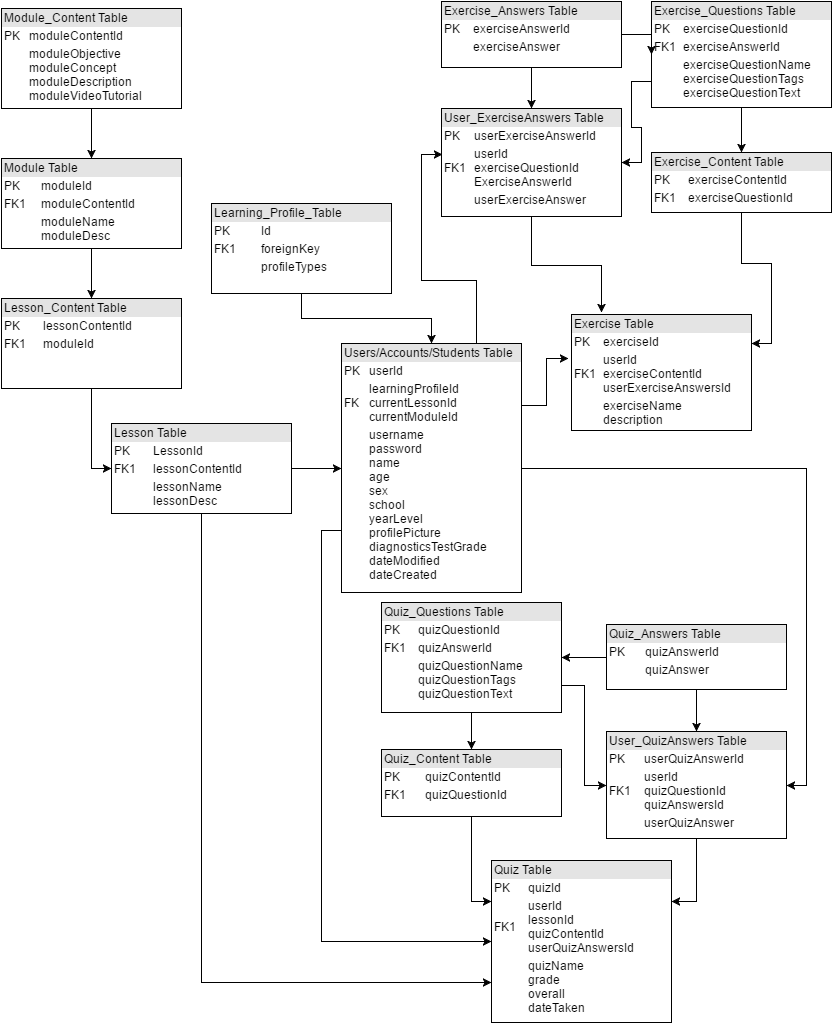

The diagram above was exported from draw.io. Its source (the exported page's mxGraphModel, read from the mxfile embedded in the PNG):
<mxGraphModel dx="1116" dy="470" grid="1" gridSize="10" guides="1" tooltips="1" connect="1" arrows="1" fold="1" page="1" pageScale="1" pageWidth="850" pageHeight="1100" background="#ffffff" math="0" shadow="0">
  <root>
    <mxCell id="0" />
    <mxCell id="1" parent="0" />
    <mxCell id="41" style="edgeStyle=orthogonalEdgeStyle;rounded=0;html=1;exitX=1;exitY=0.25;entryX=-0.017;entryY=0.379;entryPerimeter=0;jettySize=auto;orthogonalLoop=1;" parent="1" source="2" target="32" edge="1">
      <mxGeometry relative="1" as="geometry" />
    </mxCell>
    <mxCell id="42" style="edgeStyle=orthogonalEdgeStyle;rounded=0;html=1;exitX=0.75;exitY=0;entryX=0.006;entryY=0.426;entryPerimeter=0;jettySize=auto;orthogonalLoop=1;" parent="1" source="2" target="36" edge="1">
      <mxGeometry relative="1" as="geometry" />
    </mxCell>
    <mxCell id="67" style="edgeStyle=orthogonalEdgeStyle;rounded=0;html=1;exitX=0;exitY=0.75;entryX=0;entryY=0.5;jettySize=auto;orthogonalLoop=1;" edge="1" parent="1" source="2" target="14">
      <mxGeometry relative="1" as="geometry" />
    </mxCell>
    <mxCell id="68" style="edgeStyle=orthogonalEdgeStyle;rounded=0;html=1;exitX=1;exitY=0.5;entryX=1;entryY=0.5;jettySize=auto;orthogonalLoop=1;" edge="1" parent="1" source="2" target="17">
      <mxGeometry relative="1" as="geometry" />
    </mxCell>
    <mxCell id="2" value="&lt;div style=&quot;box-sizing: border-box ; width: 100% ; background: #e4e4e4 ; padding: 2px&quot;&gt;Users/Accounts/Students Table&lt;/div&gt;&lt;table style=&quot;width: 100% ; font-size: 1em&quot; cellpadding=&quot;2&quot; cellspacing=&quot;0&quot;&gt;&lt;tbody&gt;&lt;tr&gt;&lt;td&gt;PK&lt;/td&gt;&lt;td&gt;userId&lt;/td&gt;&lt;/tr&gt;&lt;tr&gt;&lt;td&gt;FK&lt;br&gt;&lt;/td&gt;&lt;td&gt;learningProfileId&lt;br&gt;&lt;span&gt;currentLessonId&lt;/span&gt;&lt;br&gt;&lt;span&gt;currentModuleId&lt;br&gt;&lt;/span&gt;&lt;/td&gt;&lt;/tr&gt;&lt;tr&gt;&lt;td&gt;&lt;/td&gt;&lt;td&gt;username&lt;br&gt;password&lt;br&gt;name&lt;br&gt;age&lt;br&gt;sex&lt;br&gt;school&lt;br&gt;yearLevel&lt;br&gt;profilePicture&lt;br&gt;diagnosticsTestGrade&lt;br&gt;dateModified&lt;br&gt;dateCreated&lt;/td&gt;&lt;/tr&gt;&lt;/tbody&gt;&lt;/table&gt;" style="verticalAlign=top;align=left;overflow=fill;html=1;" parent="1" vertex="1">
      <mxGeometry x="350" y="401" width="180" height="249" as="geometry" />
    </mxCell>
    <mxCell id="52" style="edgeStyle=orthogonalEdgeStyle;rounded=0;html=1;exitX=0.5;exitY=1;jettySize=auto;orthogonalLoop=1;" edge="1" parent="1" source="10" target="2">
      <mxGeometry relative="1" as="geometry" />
    </mxCell>
    <mxCell id="10" value="&lt;div style=&quot;box-sizing: border-box ; width: 100% ; background: #e4e4e4 ; padding: 2px&quot;&gt;Learning_Profile_Table&lt;/div&gt;&lt;table style=&quot;width: 100% ; font-size: 1em&quot; cellpadding=&quot;2&quot; cellspacing=&quot;0&quot;&gt;&lt;tbody&gt;&lt;tr&gt;&lt;td&gt;PK&lt;/td&gt;&lt;td&gt;Id&lt;/td&gt;&lt;/tr&gt;&lt;tr&gt;&lt;td&gt;FK1&lt;/td&gt;&lt;td&gt;foreignKey&lt;/td&gt;&lt;/tr&gt;&lt;tr&gt;&lt;td&gt;&lt;br&gt;&lt;/td&gt;&lt;td&gt;profileTypes&lt;/td&gt;&lt;/tr&gt;&lt;/tbody&gt;&lt;/table&gt;" style="verticalAlign=top;align=left;overflow=fill;html=1;" parent="1" vertex="1">
      <mxGeometry x="220" y="261" width="180" height="90" as="geometry" />
    </mxCell>
    <mxCell id="31" style="edgeStyle=orthogonalEdgeStyle;rounded=0;html=1;exitX=0.5;exitY=1;entryX=0;entryY=0.25;jettySize=auto;orthogonalLoop=1;" parent="1" source="12" target="14" edge="1">
      <mxGeometry relative="1" as="geometry" />
    </mxCell>
    <mxCell id="12" value="&lt;div style=&quot;box-sizing: border-box ; width: 100% ; background: #e4e4e4 ; padding: 2px&quot;&gt;Quiz_Content Table&lt;/div&gt;&lt;table style=&quot;width: 100% ; font-size: 1em&quot; cellpadding=&quot;2&quot; cellspacing=&quot;0&quot;&gt;&lt;tbody&gt;&lt;tr&gt;&lt;td&gt;PK&lt;/td&gt;&lt;td&gt;quizContentId&lt;/td&gt;&lt;/tr&gt;&lt;tr&gt;&lt;td&gt;FK1&lt;/td&gt;&lt;td&gt;quizQuestionId&lt;/td&gt;&lt;/tr&gt;&lt;tr&gt;&lt;td&gt;&lt;/td&gt;&lt;td&gt;&lt;br&gt;&lt;br&gt;&lt;/td&gt;&lt;/tr&gt;&lt;/tbody&gt;&lt;/table&gt;" style="verticalAlign=top;align=left;overflow=fill;html=1;" parent="1" vertex="1">
      <mxGeometry x="390" y="807" width="180" height="67" as="geometry" />
    </mxCell>
    <mxCell id="25" style="edgeStyle=orthogonalEdgeStyle;rounded=0;html=1;exitX=1;exitY=0.75;entryX=0;entryY=0.5;jettySize=auto;orthogonalLoop=1;" parent="1" source="13" target="17" edge="1">
      <mxGeometry relative="1" as="geometry" />
    </mxCell>
    <mxCell id="30" style="edgeStyle=orthogonalEdgeStyle;rounded=0;html=1;exitX=0.5;exitY=1;entryX=0.5;entryY=0;jettySize=auto;orthogonalLoop=1;" parent="1" source="13" target="12" edge="1">
      <mxGeometry relative="1" as="geometry" />
    </mxCell>
    <mxCell id="13" value="&lt;div style=&quot;box-sizing: border-box ; width: 100% ; background: #e4e4e4 ; padding: 2px&quot;&gt;Quiz_Questions Table&lt;/div&gt;&lt;table style=&quot;width: 100% ; font-size: 1em&quot; cellpadding=&quot;2&quot; cellspacing=&quot;0&quot;&gt;&lt;tbody&gt;&lt;tr&gt;&lt;td&gt;PK&lt;/td&gt;&lt;td&gt;quizQuestionId&lt;/td&gt;&lt;/tr&gt;&lt;tr&gt;&lt;td&gt;FK1&lt;/td&gt;&lt;td&gt;quizAnswerId&lt;br&gt;&lt;/td&gt;&lt;/tr&gt;&lt;tr&gt;&lt;td&gt;&lt;/td&gt;&lt;td&gt;quizQuestionName&lt;br&gt;quizQuestionTags&lt;br&gt;quizQuestionText&lt;/td&gt;&lt;/tr&gt;&lt;/tbody&gt;&lt;/table&gt;" style="verticalAlign=top;align=left;overflow=fill;html=1;" parent="1" vertex="1">
      <mxGeometry x="390" y="660" width="180" height="110" as="geometry" />
    </mxCell>
    <mxCell id="14" value="&lt;div style=&quot;box-sizing: border-box ; width: 100% ; background: #e4e4e4 ; padding: 2px&quot;&gt;Quiz Table&lt;/div&gt;&lt;table style=&quot;width: 100% ; font-size: 1em&quot; cellpadding=&quot;2&quot; cellspacing=&quot;0&quot;&gt;&lt;tbody&gt;&lt;tr&gt;&lt;td&gt;PK&lt;/td&gt;&lt;td&gt;quizId&lt;/td&gt;&lt;/tr&gt;&lt;tr&gt;&lt;td&gt;FK1&lt;/td&gt;&lt;td&gt;userId&lt;br&gt;lessonId&lt;br&gt;quizContentId&lt;br&gt;userQuizAnswersId&lt;/td&gt;&lt;/tr&gt;&lt;tr&gt;&lt;td&gt;&lt;/td&gt;&lt;td&gt;quizName&lt;br&gt;grade&lt;br&gt;overall&lt;br&gt;dateTaken&lt;br&gt;&lt;/td&gt;&lt;/tr&gt;&lt;/tbody&gt;&lt;/table&gt;" style="verticalAlign=top;align=left;overflow=fill;html=1;" parent="1" vertex="1">
      <mxGeometry x="500" y="918" width="180" height="162" as="geometry" />
    </mxCell>
    <mxCell id="26" style="edgeStyle=orthogonalEdgeStyle;rounded=0;html=1;exitX=0;exitY=0.5;entryX=1;entryY=0.5;jettySize=auto;orthogonalLoop=1;" parent="1" source="15" target="13" edge="1">
      <mxGeometry relative="1" as="geometry" />
    </mxCell>
    <mxCell id="28" style="edgeStyle=orthogonalEdgeStyle;rounded=0;html=1;exitX=0.5;exitY=1;entryX=0.5;entryY=0;jettySize=auto;orthogonalLoop=1;" parent="1" source="15" target="17" edge="1">
      <mxGeometry relative="1" as="geometry" />
    </mxCell>
    <mxCell id="15" value="&lt;div style=&quot;box-sizing: border-box ; width: 100% ; background: #e4e4e4 ; padding: 2px&quot;&gt;Quiz_Answers Table&lt;/div&gt;&lt;table style=&quot;width: 100% ; font-size: 1em&quot; cellpadding=&quot;2&quot; cellspacing=&quot;0&quot;&gt;&lt;tbody&gt;&lt;tr&gt;&lt;td&gt;PK&lt;/td&gt;&lt;td&gt;quizAnswerId&lt;/td&gt;&lt;/tr&gt;&lt;tr&gt;&lt;td&gt;&lt;br&gt;&lt;/td&gt;&lt;td&gt;quizAnswer&lt;/td&gt;&lt;/tr&gt;&lt;tr&gt;&lt;td&gt;&lt;/td&gt;&lt;td&gt;&lt;br&gt;&lt;/td&gt;&lt;/tr&gt;&lt;/tbody&gt;&lt;/table&gt;" style="verticalAlign=top;align=left;overflow=fill;html=1;" parent="1" vertex="1">
      <mxGeometry x="615" y="682" width="180" height="65" as="geometry" />
    </mxCell>
    <mxCell id="29" style="edgeStyle=orthogonalEdgeStyle;rounded=0;html=1;exitX=0.5;exitY=1;entryX=1;entryY=0.25;jettySize=auto;orthogonalLoop=1;" parent="1" source="17" target="14" edge="1">
      <mxGeometry relative="1" as="geometry" />
    </mxCell>
    <mxCell id="17" value="&lt;div style=&quot;box-sizing: border-box ; width: 100% ; background: #e4e4e4 ; padding: 2px&quot;&gt;User_QuizAnswers Table&lt;/div&gt;&lt;table style=&quot;width: 100% ; font-size: 1em&quot; cellpadding=&quot;2&quot; cellspacing=&quot;0&quot;&gt;&lt;tbody&gt;&lt;tr&gt;&lt;td&gt;PK&lt;/td&gt;&lt;td&gt;userQuizAnswerId&lt;/td&gt;&lt;/tr&gt;&lt;tr&gt;&lt;td&gt;FK1&lt;/td&gt;&lt;td&gt;userId&lt;br&gt;quizQuestionId&lt;br&gt;quizAnswersId&lt;/td&gt;&lt;/tr&gt;&lt;tr&gt;&lt;td&gt;&lt;/td&gt;&lt;td&gt;userQuizAnswer&lt;br&gt;&lt;br&gt;&lt;/td&gt;&lt;/tr&gt;&lt;/tbody&gt;&lt;/table&gt;" style="verticalAlign=top;align=left;overflow=fill;html=1;" parent="1" vertex="1">
      <mxGeometry x="615" y="789" width="180" height="107" as="geometry" />
    </mxCell>
    <mxCell id="32" value="&lt;div style=&quot;box-sizing: border-box ; width: 100% ; background: #e4e4e4 ; padding: 2px&quot;&gt;Exercise Table&lt;/div&gt;&lt;table style=&quot;width: 100% ; font-size: 1em&quot; cellpadding=&quot;2&quot; cellspacing=&quot;0&quot;&gt;&lt;tbody&gt;&lt;tr&gt;&lt;td&gt;PK&lt;/td&gt;&lt;td&gt;exerciseId&lt;/td&gt;&lt;/tr&gt;&lt;tr&gt;&lt;td&gt;FK1&lt;/td&gt;&lt;td&gt;userId&lt;br&gt;exerciseContentId&lt;br&gt;userExerciseAnswersId&lt;/td&gt;&lt;/tr&gt;&lt;tr&gt;&lt;td&gt;&lt;/td&gt;&lt;td&gt;exerciseName&lt;br&gt;description&lt;/td&gt;&lt;/tr&gt;&lt;/tbody&gt;&lt;/table&gt;" style="verticalAlign=top;align=left;overflow=fill;html=1;" parent="1" vertex="1">
      <mxGeometry x="580" y="372" width="180" height="116" as="geometry" />
    </mxCell>
    <mxCell id="45" style="edgeStyle=orthogonalEdgeStyle;rounded=0;html=1;exitX=0.5;exitY=1;entryX=1;entryY=0.25;jettySize=auto;orthogonalLoop=1;" parent="1" source="33" target="32" edge="1">
      <mxGeometry relative="1" as="geometry" />
    </mxCell>
    <mxCell id="33" value="&lt;div style=&quot;box-sizing: border-box ; width: 100% ; background: #e4e4e4 ; padding: 2px&quot;&gt;Exercise_Content Table&lt;/div&gt;&lt;table style=&quot;width: 100% ; font-size: 1em&quot; cellpadding=&quot;2&quot; cellspacing=&quot;0&quot;&gt;&lt;tbody&gt;&lt;tr&gt;&lt;td&gt;PK&lt;/td&gt;&lt;td&gt;exerciseContentId&lt;/td&gt;&lt;/tr&gt;&lt;tr&gt;&lt;td&gt;FK1&lt;/td&gt;&lt;td&gt;exerciseQuestionId&lt;/td&gt;&lt;/tr&gt;&lt;tr&gt;&lt;td&gt;&lt;/td&gt;&lt;td&gt;&lt;br&gt;&lt;/td&gt;&lt;/tr&gt;&lt;/tbody&gt;&lt;/table&gt;" style="verticalAlign=top;align=left;overflow=fill;html=1;" parent="1" vertex="1">
      <mxGeometry x="660" y="210" width="180" height="60" as="geometry" />
    </mxCell>
    <mxCell id="47" style="edgeStyle=orthogonalEdgeStyle;rounded=0;html=1;exitX=0.5;exitY=1;entryX=0.5;entryY=0;jettySize=auto;orthogonalLoop=1;" parent="1" source="34" target="33" edge="1">
      <mxGeometry relative="1" as="geometry" />
    </mxCell>
    <mxCell id="50" style="edgeStyle=orthogonalEdgeStyle;rounded=0;html=1;exitX=0;exitY=0.75;entryX=1;entryY=0.5;jettySize=auto;orthogonalLoop=1;" parent="1" source="34" target="36" edge="1">
      <mxGeometry relative="1" as="geometry" />
    </mxCell>
    <mxCell id="34" value="&lt;div style=&quot;box-sizing: border-box ; width: 100% ; background: #e4e4e4 ; padding: 2px&quot;&gt;Exercise_Questions Table&lt;/div&gt;&lt;table style=&quot;width: 100% ; font-size: 1em&quot; cellpadding=&quot;2&quot; cellspacing=&quot;0&quot;&gt;&lt;tbody&gt;&lt;tr&gt;&lt;td&gt;PK&lt;/td&gt;&lt;td&gt;exerciseQuestionId&lt;/td&gt;&lt;/tr&gt;&lt;tr&gt;&lt;td&gt;FK1&lt;/td&gt;&lt;td&gt;exerciseAnswerId&lt;/td&gt;&lt;/tr&gt;&lt;tr&gt;&lt;td&gt;&lt;/td&gt;&lt;td&gt;exerciseQuestionName&lt;br&gt;&lt;span&gt;exerciseQuestionTags&lt;br&gt;&lt;/span&gt;&lt;span&gt;exerciseQuestionText&lt;/span&gt;&lt;br&gt;&lt;/td&gt;&lt;/tr&gt;&lt;/tbody&gt;&lt;/table&gt;" style="verticalAlign=top;align=left;overflow=fill;html=1;" parent="1" vertex="1">
      <mxGeometry x="660" y="59" width="180" height="106" as="geometry" />
    </mxCell>
    <mxCell id="48" style="edgeStyle=orthogonalEdgeStyle;rounded=0;html=1;exitX=1;exitY=0.5;entryX=0;entryY=0.5;jettySize=auto;orthogonalLoop=1;" parent="1" source="35" target="34" edge="1">
      <mxGeometry relative="1" as="geometry" />
    </mxCell>
    <mxCell id="49" style="edgeStyle=orthogonalEdgeStyle;rounded=0;html=1;exitX=0.5;exitY=1;entryX=0.5;entryY=0;jettySize=auto;orthogonalLoop=1;" parent="1" source="35" target="36" edge="1">
      <mxGeometry relative="1" as="geometry" />
    </mxCell>
    <mxCell id="35" value="&lt;div style=&quot;box-sizing: border-box ; width: 100% ; background: #e4e4e4 ; padding: 2px&quot;&gt;Exercise_Answers Table&lt;/div&gt;&lt;table style=&quot;width: 100% ; font-size: 1em&quot; cellpadding=&quot;2&quot; cellspacing=&quot;0&quot;&gt;&lt;tbody&gt;&lt;tr&gt;&lt;td&gt;PK&lt;/td&gt;&lt;td&gt;exerciseAnswerId&lt;/td&gt;&lt;/tr&gt;&lt;tr&gt;&lt;td&gt;&lt;br&gt;&lt;/td&gt;&lt;td&gt;exerciseAnswer&lt;/td&gt;&lt;/tr&gt;&lt;tr&gt;&lt;td&gt;&lt;/td&gt;&lt;td&gt;&lt;br&gt;&lt;/td&gt;&lt;/tr&gt;&lt;/tbody&gt;&lt;/table&gt;" style="verticalAlign=top;align=left;overflow=fill;html=1;" parent="1" vertex="1">
      <mxGeometry x="450" y="59" width="180" height="66" as="geometry" />
    </mxCell>
    <mxCell id="44" style="edgeStyle=orthogonalEdgeStyle;rounded=0;html=1;exitX=0.5;exitY=1;entryX=0.167;entryY=-0.017;entryPerimeter=0;jettySize=auto;orthogonalLoop=1;" parent="1" source="36" target="32" edge="1">
      <mxGeometry relative="1" as="geometry" />
    </mxCell>
    <mxCell id="36" value="&lt;div style=&quot;box-sizing: border-box ; width: 100% ; background: #e4e4e4 ; padding: 2px&quot;&gt;User_ExerciseAnswers Table&lt;/div&gt;&lt;table style=&quot;width: 100% ; font-size: 1em&quot; cellpadding=&quot;2&quot; cellspacing=&quot;0&quot;&gt;&lt;tbody&gt;&lt;tr&gt;&lt;td&gt;PK&lt;/td&gt;&lt;td&gt;userExerciseAnswerId&lt;/td&gt;&lt;/tr&gt;&lt;tr&gt;&lt;td&gt;FK1&lt;/td&gt;&lt;td&gt;userId&lt;br&gt;exerciseQuestionId&lt;br&gt;ExerciseAnswerId&lt;/td&gt;&lt;/tr&gt;&lt;tr&gt;&lt;td&gt;&lt;/td&gt;&lt;td&gt;userExerciseAnswer&lt;/td&gt;&lt;/tr&gt;&lt;/tbody&gt;&lt;/table&gt;" style="verticalAlign=top;align=left;overflow=fill;html=1;" parent="1" vertex="1">
      <mxGeometry x="450" y="166" width="180" height="108" as="geometry" />
    </mxCell>
    <mxCell id="59" style="edgeStyle=orthogonalEdgeStyle;rounded=0;html=1;exitX=1;exitY=0.5;entryX=0;entryY=0.5;jettySize=auto;orthogonalLoop=1;" edge="1" parent="1" source="37" target="2">
      <mxGeometry relative="1" as="geometry" />
    </mxCell>
    <mxCell id="65" style="edgeStyle=orthogonalEdgeStyle;rounded=0;html=1;exitX=0.5;exitY=1;entryX=0;entryY=0.75;jettySize=auto;orthogonalLoop=1;" edge="1" parent="1" source="37" target="14">
      <mxGeometry relative="1" as="geometry" />
    </mxCell>
    <mxCell id="37" value="&lt;div style=&quot;box-sizing: border-box ; width: 100% ; background: #e4e4e4 ; padding: 2px&quot;&gt;Lesson Table&lt;/div&gt;&lt;table style=&quot;width: 100% ; font-size: 1em&quot; cellpadding=&quot;2&quot; cellspacing=&quot;0&quot;&gt;&lt;tbody&gt;&lt;tr&gt;&lt;td&gt;PK&lt;/td&gt;&lt;td&gt;LessonId&lt;/td&gt;&lt;/tr&gt;&lt;tr&gt;&lt;td&gt;FK1&lt;/td&gt;&lt;td&gt;lessonContentId&lt;/td&gt;&lt;/tr&gt;&lt;tr&gt;&lt;td&gt;&lt;br&gt;&lt;/td&gt;&lt;td&gt;&lt;span&gt;lessonName&lt;/span&gt;&lt;br&gt;&lt;span&gt;lessonDesc&lt;/span&gt;&lt;br&gt;&lt;/td&gt;&lt;/tr&gt;&lt;/tbody&gt;&lt;/table&gt;" style="verticalAlign=top;align=left;overflow=fill;html=1;" parent="1" vertex="1">
      <mxGeometry x="120" y="481" width="180" height="90" as="geometry" />
    </mxCell>
    <mxCell id="62" style="edgeStyle=orthogonalEdgeStyle;rounded=0;html=1;exitX=0.5;exitY=1;entryX=0.5;entryY=0;jettySize=auto;orthogonalLoop=1;" edge="1" parent="1" source="38" target="39">
      <mxGeometry relative="1" as="geometry" />
    </mxCell>
    <mxCell id="38" value="&lt;div style=&quot;box-sizing: border-box ; width: 100% ; background: #e4e4e4 ; padding: 2px&quot;&gt;Module_Content Table&lt;/div&gt;&lt;table style=&quot;width: 100% ; font-size: 1em&quot; cellpadding=&quot;2&quot; cellspacing=&quot;0&quot;&gt;&lt;tbody&gt;&lt;tr&gt;&lt;td&gt;PK&lt;/td&gt;&lt;td&gt;moduleContentId&lt;/td&gt;&lt;/tr&gt;&lt;tr&gt;&lt;td&gt;&lt;br&gt;&lt;/td&gt;&lt;td&gt;moduleObjective&lt;br&gt;moduleConcept&lt;br&gt;moduleDescription&lt;br&gt;moduleVideoTutorial&lt;br&gt;&lt;/td&gt;&lt;/tr&gt;&lt;tr&gt;&lt;td&gt;&lt;/td&gt;&lt;td&gt;&lt;br&gt;&lt;/td&gt;&lt;/tr&gt;&lt;/tbody&gt;&lt;/table&gt;" style="verticalAlign=top;align=left;overflow=fill;html=1;" parent="1" vertex="1">
      <mxGeometry x="10" y="66" width="180" height="100" as="geometry" />
    </mxCell>
    <mxCell id="61" style="edgeStyle=orthogonalEdgeStyle;rounded=0;html=1;exitX=0.5;exitY=1;entryX=0.5;entryY=0;jettySize=auto;orthogonalLoop=1;" edge="1" parent="1" source="39" target="40">
      <mxGeometry relative="1" as="geometry" />
    </mxCell>
    <mxCell id="39" value="&lt;div style=&quot;box-sizing: border-box ; width: 100% ; background: #e4e4e4 ; padding: 2px&quot;&gt;Module Table&lt;/div&gt;&lt;table style=&quot;width: 100% ; font-size: 1em&quot; cellpadding=&quot;2&quot; cellspacing=&quot;0&quot;&gt;&lt;tbody&gt;&lt;tr&gt;&lt;td&gt;PK&lt;/td&gt;&lt;td&gt;moduleId&lt;/td&gt;&lt;/tr&gt;&lt;tr&gt;&lt;td&gt;FK1&lt;/td&gt;&lt;td&gt;moduleContentId&lt;/td&gt;&lt;/tr&gt;&lt;tr&gt;&lt;td&gt;&lt;/td&gt;&lt;td&gt;moduleName&lt;br&gt;moduleDesc&lt;/td&gt;&lt;/tr&gt;&lt;/tbody&gt;&lt;/table&gt;" style="verticalAlign=top;align=left;overflow=fill;html=1;" parent="1" vertex="1">
      <mxGeometry x="10" y="216" width="180" height="90" as="geometry" />
    </mxCell>
    <mxCell id="60" style="edgeStyle=orthogonalEdgeStyle;rounded=0;html=1;exitX=0.5;exitY=1;entryX=0;entryY=0.5;jettySize=auto;orthogonalLoop=1;" edge="1" parent="1" source="40" target="37">
      <mxGeometry relative="1" as="geometry" />
    </mxCell>
    <mxCell id="40" value="&lt;div style=&quot;box-sizing: border-box ; width: 100% ; background: #e4e4e4 ; padding: 2px&quot;&gt;Lesson_Content Table&lt;/div&gt;&lt;table style=&quot;width: 100% ; font-size: 1em&quot; cellpadding=&quot;2&quot; cellspacing=&quot;0&quot;&gt;&lt;tbody&gt;&lt;tr&gt;&lt;td&gt;PK&lt;/td&gt;&lt;td&gt;lessonContentId&lt;/td&gt;&lt;/tr&gt;&lt;tr&gt;&lt;td&gt;FK1&lt;/td&gt;&lt;td&gt;moduleId&lt;/td&gt;&lt;/tr&gt;&lt;tr&gt;&lt;td&gt;&lt;/td&gt;&lt;td&gt;&lt;br&gt;&lt;/td&gt;&lt;/tr&gt;&lt;/tbody&gt;&lt;/table&gt;" style="verticalAlign=top;align=left;overflow=fill;html=1;" parent="1" vertex="1">
      <mxGeometry x="10" y="356" width="180" height="90" as="geometry" />
    </mxCell>
  </root>
</mxGraphModel>